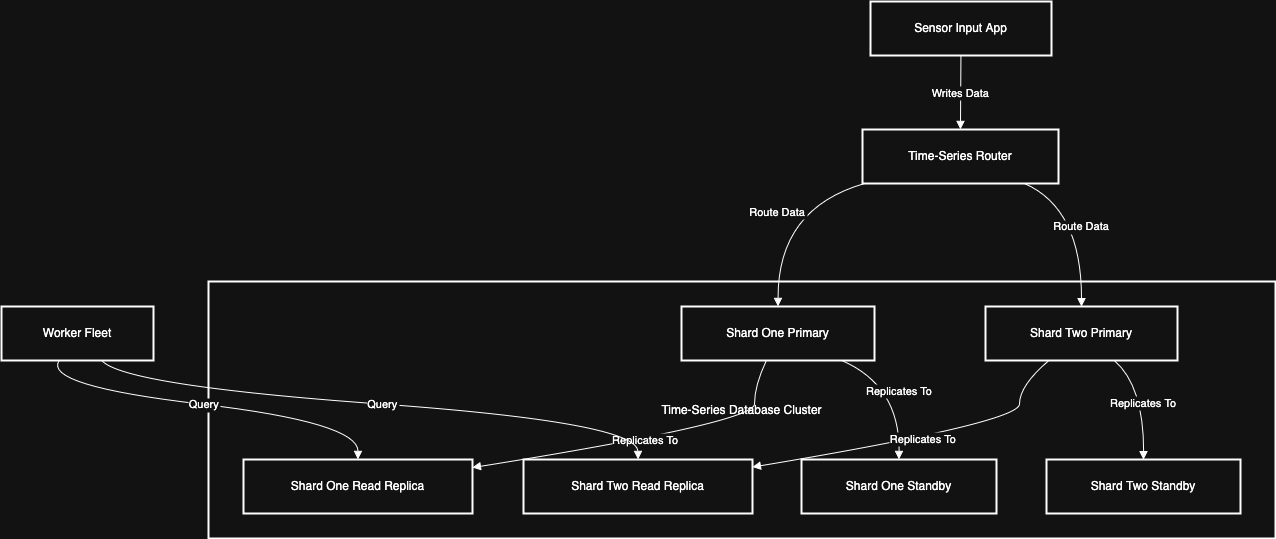

The diagram above was exported from draw.io. Its source (the exported page's mxGraphModel, read from the mxfile embedded in the PNG):
<mxGraphModel dx="1242" dy="795" grid="1" gridSize="10" guides="1" tooltips="1" connect="1" arrows="1" fold="1" page="0" pageScale="1" pageWidth="850" pageHeight="1100" math="0" shadow="0">
  <root>
    <mxCell id="0" />
    <mxCell id="1" parent="0" />
    <mxCell id="8IwDqXLe33D1-4gUGlMc-2" value="Time-Series Database Cluster" style="whiteSpace=wrap;strokeWidth=2;" vertex="1" parent="1">
      <mxGeometry x="262" y="325" width="1067" height="257" as="geometry" />
    </mxCell>
    <mxCell id="8IwDqXLe33D1-4gUGlMc-4" value="Sensor Input App" style="whiteSpace=wrap;strokeWidth=2;" vertex="1" parent="1">
      <mxGeometry x="924" y="45" width="181" height="54" as="geometry" />
    </mxCell>
    <mxCell id="8IwDqXLe33D1-4gUGlMc-5" value="Time-Series Router" style="whiteSpace=wrap;strokeWidth=2;" vertex="1" parent="1">
      <mxGeometry x="916" y="173" width="196" height="54" as="geometry" />
    </mxCell>
    <mxCell id="8IwDqXLe33D1-4gUGlMc-6" value="Shard One Primary" style="whiteSpace=wrap;strokeWidth=2;" vertex="1" parent="1">
      <mxGeometry x="735" y="350" width="193" height="54" as="geometry" />
    </mxCell>
    <mxCell id="8IwDqXLe33D1-4gUGlMc-7" value="Shard Two Primary" style="whiteSpace=wrap;strokeWidth=2;" vertex="1" parent="1">
      <mxGeometry x="1039" y="350" width="192" height="54" as="geometry" />
    </mxCell>
    <mxCell id="8IwDqXLe33D1-4gUGlMc-8" value="Shard One Read Replica" style="whiteSpace=wrap;strokeWidth=2;" vertex="1" parent="1">
      <mxGeometry x="297" y="503" width="229" height="54" as="geometry" />
    </mxCell>
    <mxCell id="8IwDqXLe33D1-4gUGlMc-9" value="Shard One Standby" style="whiteSpace=wrap;strokeWidth=2;" vertex="1" parent="1">
      <mxGeometry x="855" y="503" width="195" height="54" as="geometry" />
    </mxCell>
    <mxCell id="8IwDqXLe33D1-4gUGlMc-10" value="Shard Two Read Replica" style="whiteSpace=wrap;strokeWidth=2;" vertex="1" parent="1">
      <mxGeometry x="577" y="503" width="229" height="54" as="geometry" />
    </mxCell>
    <mxCell id="8IwDqXLe33D1-4gUGlMc-11" value="Shard Two Standby" style="whiteSpace=wrap;strokeWidth=2;" vertex="1" parent="1">
      <mxGeometry x="1100" y="503" width="194" height="54" as="geometry" />
    </mxCell>
    <mxCell id="8IwDqXLe33D1-4gUGlMc-12" value="Worker Fleet" style="whiteSpace=wrap;strokeWidth=2;" vertex="1" parent="1">
      <mxGeometry x="55" y="350" width="152" height="54" as="geometry" />
    </mxCell>
    <mxCell id="8IwDqXLe33D1-4gUGlMc-13" value="Writes Data" style="curved=1;startArrow=none;endArrow=block;exitX=0.5;exitY=1;entryX=0.5;entryY=-0.01;rounded=0;" edge="1" parent="1" source="8IwDqXLe33D1-4gUGlMc-4" target="8IwDqXLe33D1-4gUGlMc-5">
      <mxGeometry relative="1" as="geometry">
        <Array as="points" />
      </mxGeometry>
    </mxCell>
    <mxCell id="8IwDqXLe33D1-4gUGlMc-14" value="Route Data" style="curved=1;startArrow=none;endArrow=block;exitX=0.02;exitY=0.99;entryX=0.5;entryY=0;rounded=0;" edge="1" parent="1" source="8IwDqXLe33D1-4gUGlMc-5" target="8IwDqXLe33D1-4gUGlMc-6">
      <mxGeometry relative="1" as="geometry">
        <Array as="points">
          <mxPoint x="831" y="252" />
        </Array>
      </mxGeometry>
    </mxCell>
    <mxCell id="8IwDqXLe33D1-4gUGlMc-15" value="Route Data" style="curved=1;startArrow=none;endArrow=block;exitX=0.82;exitY=0.99;entryX=0.5;entryY=0;rounded=0;" edge="1" parent="1" source="8IwDqXLe33D1-4gUGlMc-5" target="8IwDqXLe33D1-4gUGlMc-7">
      <mxGeometry relative="1" as="geometry">
        <Array as="points">
          <mxPoint x="1135" y="252" />
        </Array>
      </mxGeometry>
    </mxCell>
    <mxCell id="8IwDqXLe33D1-4gUGlMc-16" value="Replicates To" style="curved=1;startArrow=none;endArrow=block;exitX=0.44;exitY=1;entryX=1;entryY=0.15;rounded=0;" edge="1" parent="1" source="8IwDqXLe33D1-4gUGlMc-6" target="8IwDqXLe33D1-4gUGlMc-8">
      <mxGeometry relative="1" as="geometry">
        <Array as="points">
          <mxPoint x="808" y="429" />
          <mxPoint x="808" y="466" />
        </Array>
      </mxGeometry>
    </mxCell>
    <mxCell id="8IwDqXLe33D1-4gUGlMc-17" value="Replicates To" style="curved=1;startArrow=none;endArrow=block;exitX=0.83;exitY=1;entryX=0.5;entryY=-0.01;rounded=0;" edge="1" parent="1" source="8IwDqXLe33D1-4gUGlMc-6" target="8IwDqXLe33D1-4gUGlMc-9">
      <mxGeometry relative="1" as="geometry">
        <Array as="points">
          <mxPoint x="953" y="429" />
        </Array>
      </mxGeometry>
    </mxCell>
    <mxCell id="8IwDqXLe33D1-4gUGlMc-18" value="Replicates To" style="curved=1;startArrow=none;endArrow=block;exitX=0.33;exitY=1;entryX=1;entryY=0.14;rounded=0;" edge="1" parent="1" source="8IwDqXLe33D1-4gUGlMc-7" target="8IwDqXLe33D1-4gUGlMc-10">
      <mxGeometry relative="1" as="geometry">
        <Array as="points">
          <mxPoint x="1073" y="429" />
          <mxPoint x="1073" y="466" />
        </Array>
      </mxGeometry>
    </mxCell>
    <mxCell id="8IwDqXLe33D1-4gUGlMc-19" value="Replicates To" style="curved=1;startArrow=none;endArrow=block;exitX=0.67;exitY=1;entryX=0.5;entryY=-0.01;rounded=0;" edge="1" parent="1" source="8IwDqXLe33D1-4gUGlMc-7" target="8IwDqXLe33D1-4gUGlMc-11">
      <mxGeometry relative="1" as="geometry">
        <Array as="points">
          <mxPoint x="1197" y="429" />
        </Array>
      </mxGeometry>
    </mxCell>
    <mxCell id="8IwDqXLe33D1-4gUGlMc-20" value="Query" style="curved=1;startArrow=none;endArrow=block;exitX=0.38;exitY=1;entryX=0.5;entryY=-0.01;rounded=0;" edge="1" parent="1" source="8IwDqXLe33D1-4gUGlMc-12" target="8IwDqXLe33D1-4gUGlMc-8">
      <mxGeometry relative="1" as="geometry">
        <Array as="points">
          <mxPoint x="96" y="429" />
          <mxPoint x="412" y="466" />
        </Array>
      </mxGeometry>
    </mxCell>
    <mxCell id="8IwDqXLe33D1-4gUGlMc-21" value="Query" style="curved=1;startArrow=none;endArrow=block;exitX=0.66;exitY=1;entryX=0.5;entryY=-0.01;rounded=0;" edge="1" parent="1" source="8IwDqXLe33D1-4gUGlMc-12" target="8IwDqXLe33D1-4gUGlMc-10">
      <mxGeometry relative="1" as="geometry">
        <Array as="points">
          <mxPoint x="177" y="429" />
          <mxPoint x="691" y="466" />
        </Array>
      </mxGeometry>
    </mxCell>
  </root>
</mxGraphModel>